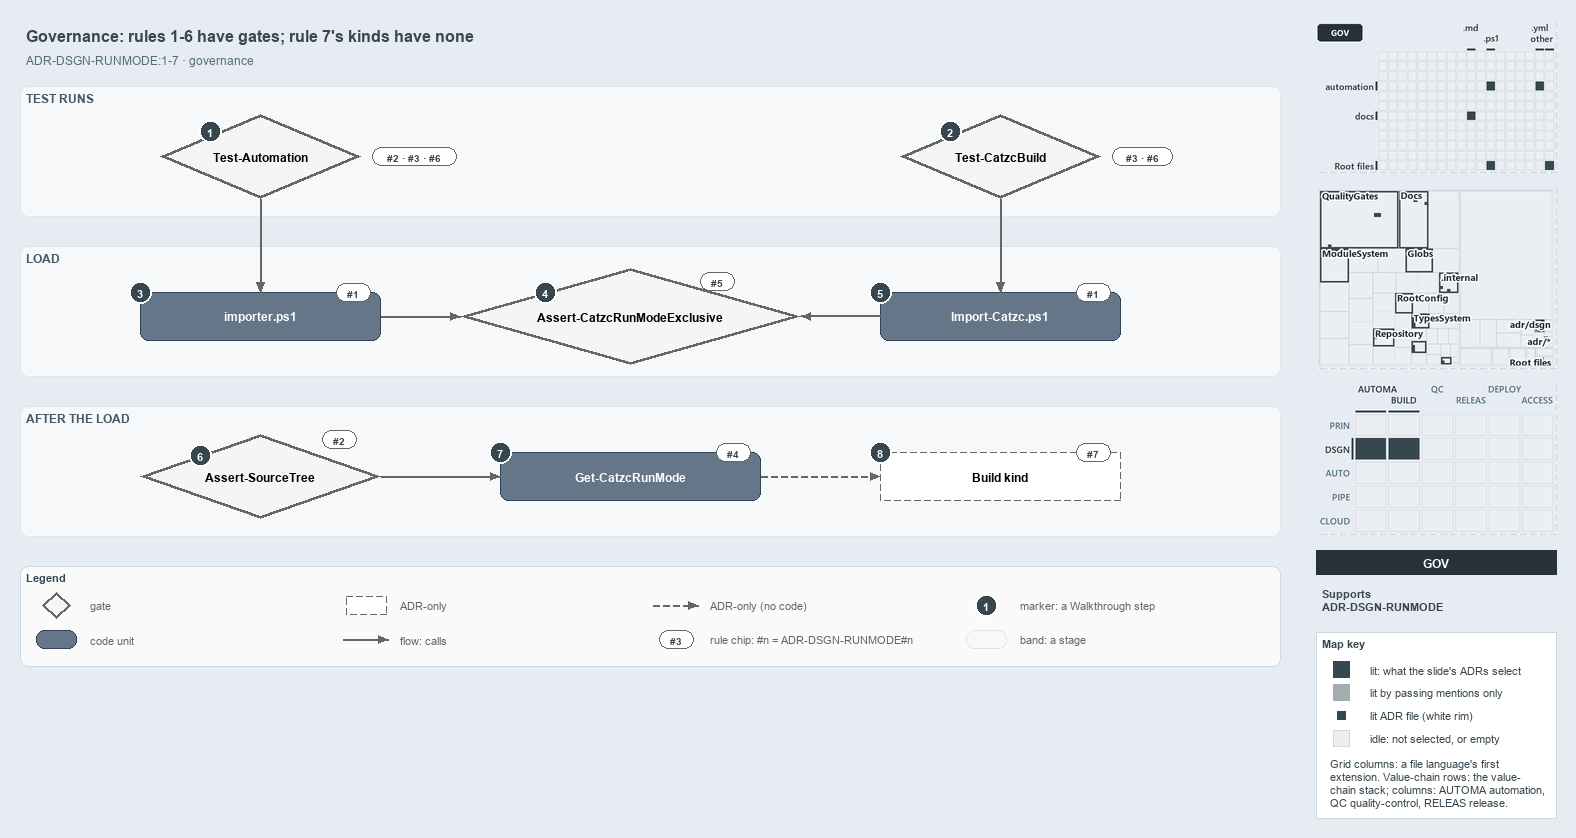

The diagram above was exported from draw.io. Its source (the exported page's mxGraphModel, read from the mxfile embedded in the PNG):
<mxGraphModel dx="1024" dy="768" grid="0" gridSize="10" guides="1" tooltips="1" connect="1" arrows="1" fold="1" page="1" pageScale="1" pageWidth="1572" pageHeight="690" background="#E6ECF2" math="0" shadow="0">
  <root>
    <mxCell id="0" />
    <mxCell id="1" parent="0" />
    <mxCell id="title" value="Governance: rules 1-6 have gates; rule 7's kinds have none" style="text;html=1;align=left;verticalAlign=middle;fontSize=16;fontStyle=1;fontColor=#37474F;" vertex="1" parent="1">
      <mxGeometry x="20" y="14" width="1260" height="30" as="geometry" />
    </mxCell>
    <mxCell id="subtitle" value="ADR-DSGN-RUNMODE:1-7 &amp;#183; governance" style="text;html=1;align=left;verticalAlign=middle;fontSize=12;fontColor=#546E7A;" vertex="1" parent="1">
      <mxGeometry x="20" y="44" width="1240" height="20" as="geometry" />
    </mxCell>
    <mxCell id="band-tests" value="TEST RUNS" style="rounded=1;html=1;arcSize=3;fillColor=#F6F8FA;strokeColor=#E1E4E8;verticalAlign=top;align=left;spacingLeft=8;fontStyle=1;fontSize=12;fontColor=#455A64;" vertex="1" parent="1">
      <mxGeometry x="20" y="80" width="1260" height="130" as="geometry" />
    </mxCell>
    <mxCell id="band-load" value="LOAD" style="rounded=1;html=1;arcSize=3;fillColor=#F6F8FA;strokeColor=#E1E4E8;verticalAlign=top;align=left;spacingLeft=8;fontStyle=1;fontSize=12;fontColor=#455A64;" vertex="1" parent="1">
      <mxGeometry x="20" y="240" width="1260" height="130" as="geometry" />
    </mxCell>
    <mxCell id="band-after" value="AFTER THE LOAD" style="rounded=1;html=1;arcSize=3;fillColor=#F6F8FA;strokeColor=#E1E4E8;verticalAlign=top;align=left;spacingLeft=8;fontStyle=1;fontSize=12;fontColor=#455A64;" vertex="1" parent="1">
      <mxGeometry x="20" y="400" width="1260" height="130" as="geometry" />
    </mxCell>
    <mxCell id="g-test-automation" value="&lt;b&gt;Test-Automation&lt;/b&gt;" style="rhombus;whiteSpace=wrap;html=1;fillColor=#f5f5f5;strokeColor=#666666;strokeWidth=3;fontSize=12;" vertex="1" parent="1">
      <mxGeometry x="160" y="108" width="200" height="84" as="geometry" />
    </mxCell>
    <mxCell id="g-test-build" value="&lt;b&gt;Test-CatzcBuild&lt;/b&gt;" style="rhombus;whiteSpace=wrap;html=1;fillColor=#f5f5f5;strokeColor=#666666;strokeWidth=3;fontSize=12;" vertex="1" parent="1">
      <mxGeometry x="900" y="108" width="200" height="84" as="geometry" />
    </mxCell>
    <mxCell id="g-importer" value="&lt;b&gt;importer.ps1&lt;/b&gt;" style="rounded=1;whiteSpace=wrap;html=1;arcSize=20;fillColor=#647687;strokeColor=#314354;fontColor=#FFFFFF;fontSize=12;" vertex="1" parent="1">
      <mxGeometry x="140" y="286" width="240" height="48" as="geometry" />
    </mxCell>
    <mxCell id="g-exclusive" value="&lt;b&gt;Assert-CatzcRunModeExclusive&lt;/b&gt;" style="rhombus;whiteSpace=wrap;html=1;fillColor=#f5f5f5;strokeColor=#666666;strokeWidth=3;fontSize=12;" vertex="1" parent="1">
      <mxGeometry x="460" y="262" width="340" height="96" as="geometry" />
    </mxCell>
    <mxCell id="g-import-catzc" value="&lt;b&gt;Import-Catzc.ps1&lt;/b&gt;" style="rounded=1;whiteSpace=wrap;html=1;arcSize=20;fillColor=#647687;strokeColor=#314354;fontColor=#FFFFFF;fontSize=12;" vertex="1" parent="1">
      <mxGeometry x="880" y="286" width="240" height="48" as="geometry" />
    </mxCell>
    <mxCell id="g-kind" value="&lt;b&gt;Build kind&lt;/b&gt;" style="rounded=1;whiteSpace=wrap;html=1;arcSize=20;fillColor=#FFFFFF;strokeColor=#666666;dashed=1;fontSize=12;" vertex="1" parent="1">
      <mxGeometry x="880" y="446" width="240" height="48" as="geometry" />
    </mxCell>
    <mxCell id="g-runmode" value="&lt;b&gt;Get-CatzcRunMode&lt;/b&gt;" style="rounded=1;whiteSpace=wrap;html=1;arcSize=20;fillColor=#647687;strokeColor=#314354;fontColor=#FFFFFF;fontSize=12;" vertex="1" parent="1">
      <mxGeometry x="500" y="446" width="260" height="48" as="geometry" />
    </mxCell>
    <mxCell id="g-sourcetree" value="&lt;b&gt;Assert-SourceTree&lt;/b&gt;" style="rhombus;whiteSpace=wrap;html=1;fillColor=#f5f5f5;strokeColor=#666666;strokeWidth=3;fontSize=12;" vertex="1" parent="1">
      <mxGeometry x="140" y="428" width="240" height="84" as="geometry" />
    </mxCell>
    <mxCell id="p-e-ta-importer-a" value="" style="text;html=1;strokeColor=none;fillColor=none;" vertex="1" parent="1">
      <mxGeometry x="260" y="192" width="1" height="1" as="geometry" />
    </mxCell>
    <mxCell id="p-e-ta-importer-b" value="" style="text;html=1;strokeColor=none;fillColor=none;" vertex="1" parent="1">
      <mxGeometry x="260" y="286" width="1" height="1" as="geometry" />
    </mxCell>
    <mxCell id="e-ta-importer" value="" style="edgeStyle=orthogonalEdgeStyle;rounded=1;html=1;fontSize=11;endArrow=block;strokeColor=#666666;" edge="1" parent="1" source="p-e-ta-importer-a" target="p-e-ta-importer-b">
      <mxGeometry relative="1" as="geometry" />
    </mxCell>
    <mxCell id="p-e-tb-import-a" value="" style="text;html=1;strokeColor=none;fillColor=none;" vertex="1" parent="1">
      <mxGeometry x="1000" y="192" width="1" height="1" as="geometry" />
    </mxCell>
    <mxCell id="p-e-tb-import-b" value="" style="text;html=1;strokeColor=none;fillColor=none;" vertex="1" parent="1">
      <mxGeometry x="1000" y="286" width="1" height="1" as="geometry" />
    </mxCell>
    <mxCell id="e-tb-import" value="" style="edgeStyle=orthogonalEdgeStyle;rounded=1;html=1;fontSize=11;endArrow=block;strokeColor=#666666;" edge="1" parent="1" source="p-e-tb-import-a" target="p-e-tb-import-b">
      <mxGeometry relative="1" as="geometry" />
    </mxCell>
    <mxCell id="p-e-importer-exclusive-a" value="" style="text;html=1;strokeColor=none;fillColor=none;" vertex="1" parent="1">
      <mxGeometry x="380" y="310" width="1" height="1" as="geometry" />
    </mxCell>
    <mxCell id="p-e-importer-exclusive-b" value="" style="text;html=1;strokeColor=none;fillColor=none;" vertex="1" parent="1">
      <mxGeometry x="460" y="310" width="1" height="1" as="geometry" />
    </mxCell>
    <mxCell id="e-importer-exclusive" value="" style="edgeStyle=orthogonalEdgeStyle;rounded=1;html=1;fontSize=11;endArrow=block;strokeColor=#666666;" edge="1" parent="1" source="p-e-importer-exclusive-a" target="p-e-importer-exclusive-b">
      <mxGeometry relative="1" as="geometry" />
    </mxCell>
    <mxCell id="p-e-import-exclusive-a" value="" style="text;html=1;strokeColor=none;fillColor=none;" vertex="1" parent="1">
      <mxGeometry x="880" y="310" width="1" height="1" as="geometry" />
    </mxCell>
    <mxCell id="p-e-import-exclusive-b" value="" style="text;html=1;strokeColor=none;fillColor=none;" vertex="1" parent="1">
      <mxGeometry x="800" y="310" width="1" height="1" as="geometry" />
    </mxCell>
    <mxCell id="e-import-exclusive" value="" style="edgeStyle=orthogonalEdgeStyle;rounded=1;html=1;fontSize=11;endArrow=block;strokeColor=#666666;" edge="1" parent="1" source="p-e-import-exclusive-a" target="p-e-import-exclusive-b">
      <mxGeometry relative="1" as="geometry" />
    </mxCell>
    <mxCell id="p-e-sourcetree-runmode-a" value="" style="text;html=1;strokeColor=none;fillColor=none;" vertex="1" parent="1">
      <mxGeometry x="380" y="470" width="1" height="1" as="geometry" />
    </mxCell>
    <mxCell id="p-e-sourcetree-runmode-b" value="" style="text;html=1;strokeColor=none;fillColor=none;" vertex="1" parent="1">
      <mxGeometry x="500" y="470" width="1" height="1" as="geometry" />
    </mxCell>
    <mxCell id="e-sourcetree-runmode" value="" style="edgeStyle=orthogonalEdgeStyle;rounded=1;html=1;fontSize=11;endArrow=block;strokeColor=#666666;" edge="1" parent="1" source="p-e-sourcetree-runmode-a" target="p-e-sourcetree-runmode-b">
      <mxGeometry relative="1" as="geometry" />
    </mxCell>
    <mxCell id="p-e-runmode-kind-a" value="" style="text;html=1;strokeColor=none;fillColor=none;" vertex="1" parent="1">
      <mxGeometry x="760" y="470" width="1" height="1" as="geometry" />
    </mxCell>
    <mxCell id="p-e-runmode-kind-b" value="" style="text;html=1;strokeColor=none;fillColor=none;" vertex="1" parent="1">
      <mxGeometry x="880" y="470" width="1" height="1" as="geometry" />
    </mxCell>
    <mxCell id="e-runmode-kind" value="" style="edgeStyle=orthogonalEdgeStyle;rounded=1;html=1;fontSize=11;endArrow=block;strokeColor=#666666;dashed=1;" edge="1" parent="1" source="p-e-runmode-kind-a" target="p-e-runmode-kind-b">
      <mxGeometry relative="1" as="geometry" />
    </mxCell>
    <mxCell id="chip-ta" value="#2 &amp;#183; #3 &amp;#183; #6" style="rounded=1;arcSize=50;whiteSpace=wrap;html=1;fillColor=#FFFFFF;strokeColor=#666666;fontColor=#37474F;fontStyle=1;fontSize=10.5;" vertex="1" parent="1">
      <mxGeometry x="372" y="141" width="84" height="18" as="geometry" />
    </mxCell>
    <mxCell id="chip-tb" value="#3 &amp;#183; #6" style="rounded=1;arcSize=50;whiteSpace=wrap;html=1;fillColor=#FFFFFF;strokeColor=#666666;fontColor=#37474F;fontStyle=1;fontSize=10.5;" vertex="1" parent="1">
      <mxGeometry x="1112" y="141" width="60" height="18" as="geometry" />
    </mxCell>
    <mxCell id="chip-importer" value="#1" style="rounded=1;arcSize=50;whiteSpace=wrap;html=1;fillColor=#FFFFFF;strokeColor=#666666;fontColor=#37474F;fontStyle=1;fontSize=10.5;" vertex="1" parent="1">
      <mxGeometry x="336" y="277" width="34" height="18" as="geometry" />
    </mxCell>
    <mxCell id="chip-exclusive" value="#5" style="rounded=1;arcSize=50;whiteSpace=wrap;html=1;fillColor=#FFFFFF;strokeColor=#666666;fontColor=#37474F;fontStyle=1;fontSize=10.5;" vertex="1" parent="1">
      <mxGeometry x="700" y="266" width="34" height="18" as="geometry" />
    </mxCell>
    <mxCell id="chip-import" value="#1" style="rounded=1;arcSize=50;whiteSpace=wrap;html=1;fillColor=#FFFFFF;strokeColor=#666666;fontColor=#37474F;fontStyle=1;fontSize=10.5;" vertex="1" parent="1">
      <mxGeometry x="1076" y="277" width="34" height="18" as="geometry" />
    </mxCell>
    <mxCell id="chip-kind" value="#7" style="rounded=1;arcSize=50;whiteSpace=wrap;html=1;fillColor=#FFFFFF;strokeColor=#666666;fontColor=#37474F;fontStyle=1;fontSize=10.5;" vertex="1" parent="1">
      <mxGeometry x="1076" y="437" width="34" height="18" as="geometry" />
    </mxCell>
    <mxCell id="chip-runmode" value="#4" style="rounded=1;arcSize=50;whiteSpace=wrap;html=1;fillColor=#FFFFFF;strokeColor=#666666;fontColor=#37474F;fontStyle=1;fontSize=10.5;" vertex="1" parent="1">
      <mxGeometry x="716" y="437" width="34" height="18" as="geometry" />
    </mxCell>
    <mxCell id="chip-sourcetree" value="#2" style="rounded=1;arcSize=50;whiteSpace=wrap;html=1;fillColor=#FFFFFF;strokeColor=#666666;fontColor=#37474F;fontStyle=1;fontSize=10.5;" vertex="1" parent="1">
      <mxGeometry x="322" y="424" width="34" height="18" as="geometry" />
    </mxCell>
    <mxCell id="mark-1" value="1" style="ellipse;html=1;fillColor=#37474F;strokeColor=#FFFFFF;strokeWidth=2;fontColor=#FFFFFF;fontStyle=1;fontSize=11;" vertex="1" parent="1">
      <mxGeometry x="199" y="114" width="22" height="22" as="geometry" />
    </mxCell>
    <mxCell id="mark-2" value="2" style="ellipse;html=1;fillColor=#37474F;strokeColor=#FFFFFF;strokeWidth=2;fontColor=#FFFFFF;fontStyle=1;fontSize=11;" vertex="1" parent="1">
      <mxGeometry x="939" y="114" width="22" height="22" as="geometry" />
    </mxCell>
    <mxCell id="mark-3" value="3" style="ellipse;html=1;fillColor=#37474F;strokeColor=#FFFFFF;strokeWidth=2;fontColor=#FFFFFF;fontStyle=1;fontSize=11;" vertex="1" parent="1">
      <mxGeometry x="129" y="275" width="22" height="22" as="geometry" />
    </mxCell>
    <mxCell id="mark-4" value="4" style="ellipse;html=1;fillColor=#37474F;strokeColor=#FFFFFF;strokeWidth=2;fontColor=#FFFFFF;fontStyle=1;fontSize=11;" vertex="1" parent="1">
      <mxGeometry x="534" y="275" width="22" height="22" as="geometry" />
    </mxCell>
    <mxCell id="mark-5" value="5" style="ellipse;html=1;fillColor=#37474F;strokeColor=#FFFFFF;strokeWidth=2;fontColor=#FFFFFF;fontStyle=1;fontSize=11;" vertex="1" parent="1">
      <mxGeometry x="869" y="275" width="22" height="22" as="geometry" />
    </mxCell>
    <mxCell id="mark-6" value="6" style="ellipse;html=1;fillColor=#37474F;strokeColor=#FFFFFF;strokeWidth=2;fontColor=#FFFFFF;fontStyle=1;fontSize=11;" vertex="1" parent="1">
      <mxGeometry x="189" y="438" width="22" height="22" as="geometry" />
    </mxCell>
    <mxCell id="mark-7" value="7" style="ellipse;html=1;fillColor=#37474F;strokeColor=#FFFFFF;strokeWidth=2;fontColor=#FFFFFF;fontStyle=1;fontSize=11;" vertex="1" parent="1">
      <mxGeometry x="489" y="435" width="22" height="22" as="geometry" />
    </mxCell>
    <mxCell id="mark-8" value="8" style="ellipse;html=1;fillColor=#37474F;strokeColor=#FFFFFF;strokeWidth=2;fontColor=#FFFFFF;fontStyle=1;fontSize=11;" vertex="1" parent="1">
      <mxGeometry x="869" y="435" width="22" height="22" as="geometry" />
    </mxCell>
    <mxCell id="legend" value="&lt;b&gt;Legend&lt;/b&gt;" style="rounded=1;whiteSpace=wrap;html=1;arcSize=6;fillColor=#FAFAFA;strokeColor=#CFD8DC;align=left;verticalAlign=top;spacing=8;fontSize=11;fontColor=#37474F;" vertex="1" parent="1">
      <mxGeometry x="20" y="560" width="1260" height="100" as="geometry" />
    </mxCell>
    <mxCell id="legend-0" value="" style="rhombus;whiteSpace=wrap;html=1;fillColor=#f5f5f5;strokeColor=#666666;strokeWidth=3;" vertex="1" parent="1">
      <mxGeometry x="42" y="586" width="28" height="26" as="geometry" />
    </mxCell>
    <mxCell id="legend-0-text" value="gate" style="text;html=1;align=left;verticalAlign=middle;fontSize=11;fontColor=#666666;" vertex="1" parent="1">
      <mxGeometry x="84" y="589" width="260" height="20" as="geometry" />
    </mxCell>
    <mxCell id="legend-1" value="" style="rounded=1;whiteSpace=wrap;html=1;arcSize=20;fillColor=#647687;strokeColor=#314354;fontColor=#FFFFFF;" vertex="1" parent="1">
      <mxGeometry x="36" y="624" width="40" height="18" as="geometry" />
    </mxCell>
    <mxCell id="legend-1-text" value="code unit" style="text;html=1;align=left;verticalAlign=middle;fontSize=11;fontColor=#666666;" vertex="1" parent="1">
      <mxGeometry x="84" y="623" width="260" height="20" as="geometry" />
    </mxCell>
    <mxCell id="legend-2" value="" style="rounded=1;whiteSpace=wrap;html=1;arcSize=20;fillColor=#FFFFFF;strokeColor=#666666;dashed=1;" vertex="1" parent="1">
      <mxGeometry x="346" y="590" width="40" height="18" as="geometry" />
    </mxCell>
    <mxCell id="legend-2-text" value="ADR-only" style="text;html=1;align=left;verticalAlign=middle;fontSize=11;fontColor=#666666;" vertex="1" parent="1">
      <mxGeometry x="394" y="589" width="260" height="20" as="geometry" />
    </mxCell>
    <mxCell id="p-legend-3-a" value="" style="text;html=1;strokeColor=none;fillColor=none;" vertex="1" parent="1">
      <mxGeometry x="342" y="633" width="1" height="1" as="geometry" />
    </mxCell>
    <mxCell id="p-legend-3-b" value="" style="text;html=1;strokeColor=none;fillColor=none;" vertex="1" parent="1">
      <mxGeometry x="388" y="633" width="1" height="1" as="geometry" />
    </mxCell>
    <mxCell id="legend-3" value="" style="edgeStyle=orthogonalEdgeStyle;rounded=1;html=1;fontSize=11;endArrow=block;strokeColor=#666666;" edge="1" parent="1" source="p-legend-3-a" target="p-legend-3-b">
      <mxGeometry relative="1" as="geometry" />
    </mxCell>
    <mxCell id="legend-3-text" value="flow: calls" style="text;html=1;align=left;verticalAlign=middle;fontSize=11;fontColor=#666666;" vertex="1" parent="1">
      <mxGeometry x="394" y="623" width="260" height="20" as="geometry" />
    </mxCell>
    <mxCell id="p-legend-4-a" value="" style="text;html=1;strokeColor=none;fillColor=none;" vertex="1" parent="1">
      <mxGeometry x="652" y="599" width="1" height="1" as="geometry" />
    </mxCell>
    <mxCell id="p-legend-4-b" value="" style="text;html=1;strokeColor=none;fillColor=none;" vertex="1" parent="1">
      <mxGeometry x="698" y="599" width="1" height="1" as="geometry" />
    </mxCell>
    <mxCell id="legend-4" value="" style="edgeStyle=orthogonalEdgeStyle;rounded=1;html=1;fontSize=11;endArrow=block;strokeColor=#666666;dashed=1;" edge="1" parent="1" source="p-legend-4-a" target="p-legend-4-b">
      <mxGeometry relative="1" as="geometry" />
    </mxCell>
    <mxCell id="legend-4-text" value="ADR-only (no code)" style="text;html=1;align=left;verticalAlign=middle;fontSize=11;fontColor=#666666;" vertex="1" parent="1">
      <mxGeometry x="704" y="589" width="260" height="20" as="geometry" />
    </mxCell>
    <mxCell id="legend-5" value="#3" style="rounded=1;arcSize=50;whiteSpace=wrap;html=1;fillColor=#FFFFFF;strokeColor=#666666;fontColor=#37474F;fontStyle=1;fontSize=10.5;" vertex="1" parent="1">
      <mxGeometry x="659" y="624" width="34" height="18" as="geometry" />
    </mxCell>
    <mxCell id="legend-5-text" value="rule chip: #n = ADR-DSGN-RUNMODE#n" style="text;html=1;align=left;verticalAlign=middle;fontSize=11;fontColor=#666666;" vertex="1" parent="1">
      <mxGeometry x="704" y="623" width="260" height="20" as="geometry" />
    </mxCell>
    <mxCell id="legend-6" value="1" style="ellipse;html=1;fillColor=#37474F;strokeColor=#FFFFFF;strokeWidth=2;fontColor=#FFFFFF;fontStyle=1;fontSize=11;" vertex="1" parent="1">
      <mxGeometry x="975" y="588" width="22" height="22" as="geometry" />
    </mxCell>
    <mxCell id="legend-6-text" value="marker: a Walkthrough step" style="text;html=1;align=left;verticalAlign=middle;fontSize=11;fontColor=#666666;" vertex="1" parent="1">
      <mxGeometry x="1014" y="589" width="260" height="20" as="geometry" />
    </mxCell>
    <mxCell id="legend-7" value="" style="rounded=1;html=1;arcSize=3;fillColor=#F6F8FA;strokeColor=#E1E4E8;" vertex="1" parent="1">
      <mxGeometry x="966" y="624" width="40" height="18" as="geometry" />
    </mxCell>
    <mxCell id="legend-7-text" value="band: a stage" style="text;html=1;align=left;verticalAlign=middle;fontSize=11;fontColor=#666666;" vertex="1" parent="1">
      <mxGeometry x="1014" y="623" width="260" height="20" as="geometry" />
    </mxCell>
    <mxCell id="minimap-grid" value="" style="shape=image;html=1;imageAspect=0;aspect=fixed;verticalLabelPosition=bottom;strokeColor=#CFD8DC;dashed=1;fillColor=#FAFAFA;image=data:image/png,(base64 omitted: 11036 chars);" vertex="1" parent="1">
      <mxGeometry x="1316" y="16" width="240" height="150" as="geometry" />
    </mxCell>
    <mxCell id="minimap-tree" value="" style="shape=image;html=1;imageAspect=0;aspect=fixed;verticalLabelPosition=bottom;strokeColor=#CFD8DC;dashed=1;fillColor=#FAFAFA;image=data:image/png,(base64 omitted: 35260 chars);" vertex="1" parent="1">
      <mxGeometry x="1316" y="182" width="240" height="180" as="geometry" />
    </mxCell>
    <mxCell id="minimap-chain" value="" style="shape=image;html=1;imageAspect=0;aspect=fixed;verticalLabelPosition=bottom;strokeColor=#CFD8DC;dashed=1;fillColor=#FAFAFA;image=data:image/png,(base64 omitted: 14340 chars);" vertex="1" parent="1">
      <mxGeometry x="1316" y="378" width="240" height="150" as="geometry" />
    </mxCell>
    <mxCell id="lens-badge" value="GOV" style="rounded=0;whiteSpace=wrap;html=1;align=center;verticalAlign=middle;fontSize=12;fontStyle=1;fontColor=#FFFFFF;fillColor=#263238;strokeColor=none;" vertex="1" parent="1">
      <mxGeometry x="1316" y="544" width="240" height="24" as="geometry" />
    </mxCell>
    <mxCell id="supports" value="&lt;b&gt;Supports&lt;/b&gt;&lt;br&gt;ADR-DSGN-RUNMODE" style="text;html=1;whiteSpace=wrap;align=left;verticalAlign=top;fontSize=11;fontColor=#37474F;" vertex="1" parent="1">
      <mxGeometry x="1316" y="576" width="240" height="38" as="geometry" />
    </mxCell>
    <mxCell id="mapkey" value="&lt;b&gt;Map key&lt;/b&gt;" style="rounded=0;whiteSpace=wrap;html=1;align=left;verticalAlign=top;fontSize=11;fontColor=#37474F;fillColor=#FFFFFF;strokeColor=#CFD8DC;spacingLeft=8;spacingTop=2;" vertex="1" parent="1">
      <mxGeometry x="1316" y="626" width="240" height="186" as="geometry" />
    </mxCell>
    <mxCell id="mapkey-lit" value="" style="rounded=0;html=1;fillColor=#37474F;strokeColor=#37474F;" vertex="1" parent="1">
      <mxGeometry x="1333.0" y="655.0" width="16" height="16" as="geometry" />
    </mxCell>
    <mxCell id="mapkey-lit-text" value="lit: what the slide's ADRs select" style="text;html=1;align=left;verticalAlign=middle;fontSize=11;fontColor=#37474F;" vertex="1" parent="1">
      <mxGeometry x="1364" y="653" width="184" height="20" as="geometry" />
    </mxCell>
    <mxCell id="mapkey-touched" value="" style="rounded=0;html=1;fillColor=#A4ACB0;strokeColor=#A4ACB0;" vertex="1" parent="1">
      <mxGeometry x="1333.0" y="678.0" width="16" height="16" as="geometry" />
    </mxCell>
    <mxCell id="mapkey-touched-text" value="lit by passing mentions only" style="text;html=1;align=left;verticalAlign=middle;fontSize=11;fontColor=#37474F;" vertex="1" parent="1">
      <mxGeometry x="1364" y="676" width="184" height="20" as="geometry" />
    </mxCell>
    <mxCell id="mapkey-adr" value="" style="rounded=0;html=1;fillColor=#37474F;strokeColor=#FFFFFF;strokeWidth=2;" vertex="1" parent="1">
      <mxGeometry x="1335.0" y="703.0" width="12" height="12" as="geometry" />
    </mxCell>
    <mxCell id="mapkey-adr-text" value="lit ADR file (white rim)" style="text;html=1;align=left;verticalAlign=middle;fontSize=11;fontColor=#37474F;" vertex="1" parent="1">
      <mxGeometry x="1364" y="699" width="184" height="20" as="geometry" />
    </mxCell>
    <mxCell id="mapkey-idle" value="" style="rounded=0;html=1;fillColor=#ECEFF1;strokeColor=#CFD8DC;" vertex="1" parent="1">
      <mxGeometry x="1333.0" y="724.0" width="16" height="16" as="geometry" />
    </mxCell>
    <mxCell id="mapkey-idle-text" value="idle: not selected, or empty" style="text;html=1;align=left;verticalAlign=middle;fontSize=11;fontColor=#37474F;" vertex="1" parent="1">
      <mxGeometry x="1364" y="722" width="184" height="20" as="geometry" />
    </mxCell>
    <mxCell id="mapkey-codes" value="Grid columns: a file language's first&lt;br&gt;extension. Value-chain rows: the value-&lt;br&gt;chain stack; columns: AUTOMA automation,&lt;br&gt;QC quality-control, RELEAS release." style="text;html=1;align=left;verticalAlign=top;whiteSpace=wrap;fontSize=11;fontColor=#37474F;" vertex="1" parent="1">
      <mxGeometry x="1324" y="746" width="224" height="60" as="geometry" />
    </mxCell>
  </root>
</mxGraphModel>